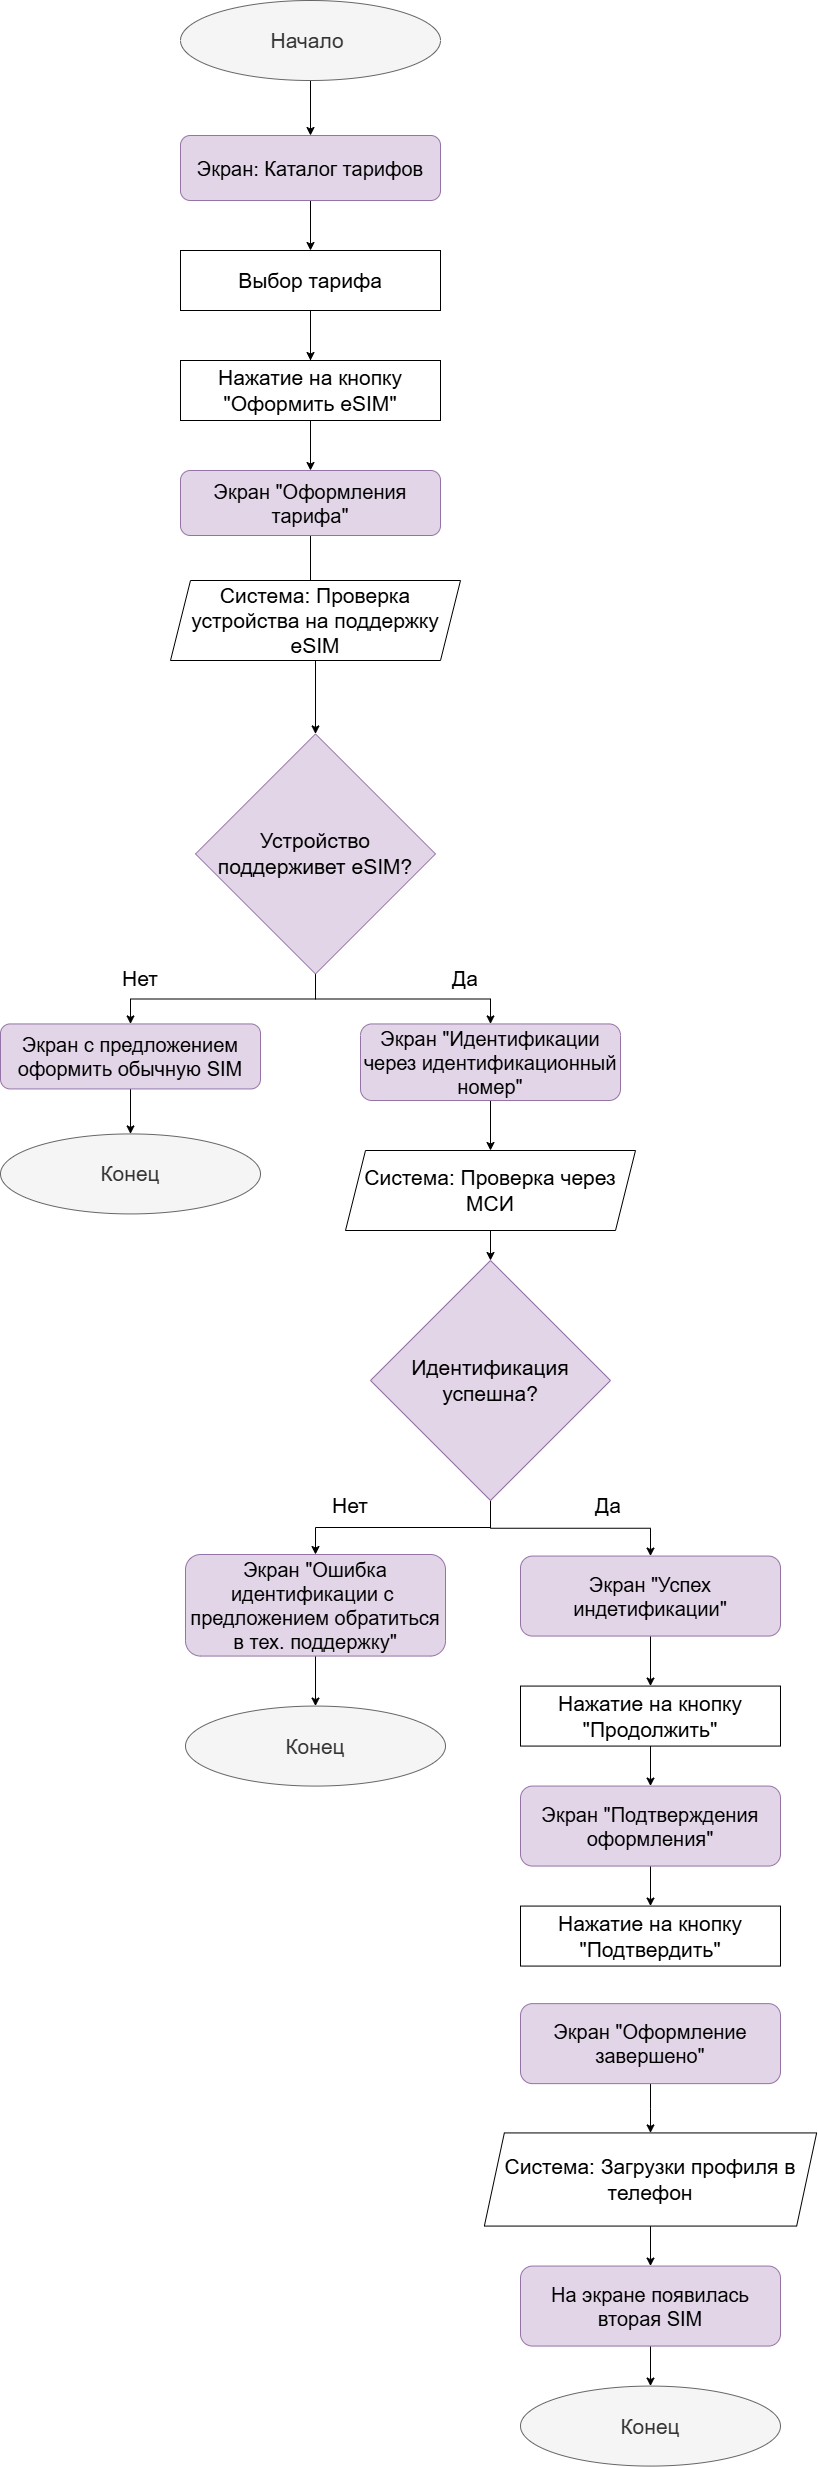

The diagram above was exported from draw.io. Its source (the exported page's mxGraphModel, read from the mxfile embedded in the PNG):
<mxGraphModel dx="2605" dy="1805" grid="1" gridSize="10" guides="1" tooltips="1" connect="1" arrows="1" fold="1" page="1" pageScale="1" pageWidth="827" pageHeight="1169" math="0" shadow="0">
  <root>
    <mxCell id="0" />
    <mxCell id="1" parent="0" />
    <mxCell id="_VvTp-In1wJniq8KSjTe-42" edge="1" parent="1" source="_VvTp-In1wJniq8KSjTe-43" style="edgeStyle=orthogonalEdgeStyle;rounded=0;orthogonalLoop=1;jettySize=auto;html=1;" target="_VvTp-In1wJniq8KSjTe-45">
      <mxGeometry relative="1" as="geometry" />
    </mxCell>
    <mxCell id="_VvTp-In1wJniq8KSjTe-43" parent="1" style="ellipse;whiteSpace=wrap;html=1;fillColor=#f5f5f5;strokeColor=#666666;fontColor=#333333;" value="&lt;font style=&quot;font-size: 21px;&quot;&gt;Начало&amp;nbsp;&lt;/font&gt;" vertex="1">
      <mxGeometry height="80" width="260" x="360" y="870" as="geometry" />
    </mxCell>
    <mxCell id="_VvTp-In1wJniq8KSjTe-44" edge="1" parent="1" source="_VvTp-In1wJniq8KSjTe-45" style="edgeStyle=orthogonalEdgeStyle;rounded=0;orthogonalLoop=1;jettySize=auto;html=1;" target="_VvTp-In1wJniq8KSjTe-48">
      <mxGeometry relative="1" as="geometry" />
    </mxCell>
    <mxCell id="_VvTp-In1wJniq8KSjTe-45" parent="1" style="rounded=1;whiteSpace=wrap;html=1;fillColor=#e1d5e7;strokeColor=#9673a6;" value="&lt;span style=&quot;font-size: 20px;&quot;&gt;Экран: Каталог тарифов&lt;/span&gt;" vertex="1">
      <mxGeometry height="65" width="260" x="360" y="1005" as="geometry" />
    </mxCell>
    <mxCell id="_VvTp-In1wJniq8KSjTe-46" edge="1" parent="1" source="_VvTp-In1wJniq8KSjTe-48" style="edgeStyle=orthogonalEdgeStyle;rounded=0;orthogonalLoop=1;jettySize=auto;html=1;" target="_VvTp-In1wJniq8KSjTe-50">
      <mxGeometry relative="1" as="geometry" />
    </mxCell>
    <mxCell id="_VvTp-In1wJniq8KSjTe-47" edge="1" parent="1" source="_VvTp-In1wJniq8KSjTe-48" style="edgeStyle=orthogonalEdgeStyle;rounded=0;orthogonalLoop=1;jettySize=auto;html=1;" target="_VvTp-In1wJniq8KSjTe-74">
      <mxGeometry relative="1" as="geometry" />
    </mxCell>
    <mxCell id="_VvTp-In1wJniq8KSjTe-48" parent="1" style="rounded=0;whiteSpace=wrap;html=1;" value="&lt;span style=&quot;font-size: 21px;&quot;&gt;Выбор тарифа&lt;/span&gt;" vertex="1">
      <mxGeometry height="60" width="260" x="360" y="1120" as="geometry" />
    </mxCell>
    <mxCell id="_VvTp-In1wJniq8KSjTe-49" edge="1" parent="1" source="_VvTp-In1wJniq8KSjTe-50" style="edgeStyle=orthogonalEdgeStyle;rounded=0;orthogonalLoop=1;jettySize=auto;html=1;entryX=0.5;entryY=0;entryDx=0;entryDy=0;">
      <mxGeometry relative="1" as="geometry">
        <mxPoint x="489.9999999999991" y="1483.43" as="targetPoint" />
      </mxGeometry>
    </mxCell>
    <mxCell id="_VvTp-In1wJniq8KSjTe-50" parent="1" style="rounded=1;whiteSpace=wrap;html=1;fillColor=#e1d5e7;strokeColor=#9673a6;" value="&lt;span style=&quot;font-size: 20px;&quot;&gt;Экран &quot;Оформления тарифа&quot;&lt;/span&gt;" vertex="1">
      <mxGeometry height="65" width="260" x="360" y="1340" as="geometry" />
    </mxCell>
    <mxCell id="_VvTp-In1wJniq8KSjTe-51" edge="1" parent="1" source="_VvTp-In1wJniq8KSjTe-52" style="edgeStyle=orthogonalEdgeStyle;rounded=0;orthogonalLoop=1;jettySize=auto;html=1;entryX=0.5;entryY=0;entryDx=0;entryDy=0;" target="_VvTp-In1wJniq8KSjTe-55">
      <mxGeometry relative="1" as="geometry" />
    </mxCell>
    <mxCell id="_VvTp-In1wJniq8KSjTe-52" parent="1" style="shape=parallelogram;perimeter=parallelogramPerimeter;whiteSpace=wrap;html=1;fixedSize=1;" value="&lt;font style=&quot;font-size: 21px;&quot;&gt;Система: Проверка устройства на поддержку eSIM&lt;/font&gt;" vertex="1">
      <mxGeometry height="80" width="290" x="350" y="1450" as="geometry" />
    </mxCell>
    <mxCell id="_VvTp-In1wJniq8KSjTe-53" edge="1" parent="1" source="_VvTp-In1wJniq8KSjTe-55" style="edgeStyle=orthogonalEdgeStyle;rounded=0;orthogonalLoop=1;jettySize=auto;html=1;entryX=0.5;entryY=0;entryDx=0;entryDy=0;" target="_VvTp-In1wJniq8KSjTe-59">
      <mxGeometry relative="1" as="geometry" />
    </mxCell>
    <mxCell id="_VvTp-In1wJniq8KSjTe-54" edge="1" parent="1" source="_VvTp-In1wJniq8KSjTe-55" style="edgeStyle=orthogonalEdgeStyle;rounded=0;orthogonalLoop=1;jettySize=auto;html=1;" target="_VvTp-In1wJniq8KSjTe-57">
      <mxGeometry relative="1" as="geometry" />
    </mxCell>
    <mxCell id="_VvTp-In1wJniq8KSjTe-55" parent="1" style="rhombus;whiteSpace=wrap;html=1;fillColor=#e1d5e7;strokeColor=#9673a6;" value="&lt;font style=&quot;font-size: 21px;&quot;&gt;Устройство поддерживет eSIM?&lt;/font&gt;" vertex="1">
      <mxGeometry height="240" width="240" x="375" y="1603.43" as="geometry" />
    </mxCell>
    <mxCell id="_VvTp-In1wJniq8KSjTe-56" edge="1" parent="1" source="_VvTp-In1wJniq8KSjTe-57" style="edgeStyle=orthogonalEdgeStyle;rounded=0;orthogonalLoop=1;jettySize=auto;html=1;" target="_VvTp-In1wJniq8KSjTe-76">
      <mxGeometry relative="1" as="geometry" />
    </mxCell>
    <mxCell id="_VvTp-In1wJniq8KSjTe-57" parent="1" style="rounded=1;whiteSpace=wrap;html=1;fillColor=#e1d5e7;strokeColor=#9673a6;" value="&lt;span style=&quot;font-size: 20px;&quot;&gt;Экран &quot;Идентификации через идентификационный номер&quot;&lt;/span&gt;" vertex="1">
      <mxGeometry height="76.57" width="260" x="540" y="1893.43" as="geometry" />
    </mxCell>
    <mxCell id="_VvTp-In1wJniq8KSjTe-58" edge="1" parent="1" source="_VvTp-In1wJniq8KSjTe-59" style="edgeStyle=orthogonalEdgeStyle;rounded=0;orthogonalLoop=1;jettySize=auto;html=1;entryX=0.5;entryY=0;entryDx=0;entryDy=0;">
      <mxGeometry relative="1" as="geometry">
        <mxPoint x="310" y="2003.4300000000003" as="targetPoint" />
      </mxGeometry>
    </mxCell>
    <mxCell id="_VvTp-In1wJniq8KSjTe-59" parent="1" style="rounded=1;whiteSpace=wrap;html=1;fillColor=#e1d5e7;strokeColor=#9673a6;" value="&lt;span style=&quot;font-size: 20px;&quot;&gt;Экран c предложением оформить обычную SIM&lt;/span&gt;" vertex="1">
      <mxGeometry height="65" width="260" x="180" y="1893.43" as="geometry" />
    </mxCell>
    <mxCell id="_VvTp-In1wJniq8KSjTe-60" parent="1" style="text;html=1;whiteSpace=wrap;strokeColor=none;fillColor=none;align=center;verticalAlign=middle;rounded=0;" value="&lt;font style=&quot;font-size: 21px;&quot;&gt;Нет&lt;/font&gt;" vertex="1">
      <mxGeometry height="30" width="60" x="290" y="1833.43" as="geometry" />
    </mxCell>
    <mxCell id="_VvTp-In1wJniq8KSjTe-61" edge="1" parent="1" style="edgeStyle=orthogonalEdgeStyle;rounded=0;orthogonalLoop=1;jettySize=auto;html=1;entryX=0.5;entryY=0;entryDx=0;entryDy=0;" target="_VvTp-In1wJniq8KSjTe-64">
      <mxGeometry relative="1" as="geometry">
        <mxPoint x="670" y="2073.4300000000003" as="sourcePoint" />
      </mxGeometry>
    </mxCell>
    <mxCell id="_VvTp-In1wJniq8KSjTe-62" edge="1" parent="1" source="_VvTp-In1wJniq8KSjTe-64" style="edgeStyle=orthogonalEdgeStyle;rounded=0;orthogonalLoop=1;jettySize=auto;html=1;entryX=0.5;entryY=0;entryDx=0;entryDy=0;" target="_VvTp-In1wJniq8KSjTe-78">
      <mxGeometry relative="1" as="geometry" />
    </mxCell>
    <mxCell id="_VvTp-In1wJniq8KSjTe-63" edge="1" parent="1" source="_VvTp-In1wJniq8KSjTe-64" style="edgeStyle=orthogonalEdgeStyle;rounded=0;orthogonalLoop=1;jettySize=auto;html=1;entryX=0.5;entryY=0;entryDx=0;entryDy=0;" target="_VvTp-In1wJniq8KSjTe-68">
      <mxGeometry relative="1" as="geometry" />
    </mxCell>
    <mxCell id="_VvTp-In1wJniq8KSjTe-64" parent="1" style="rhombus;whiteSpace=wrap;html=1;fillColor=#e1d5e7;strokeColor=#9673a6;" value="&lt;font style=&quot;font-size: 21px;&quot;&gt;Идентификация успешна?&lt;/font&gt;" vertex="1">
      <mxGeometry height="240" width="240" x="550" y="2130" as="geometry" />
    </mxCell>
    <mxCell id="_VvTp-In1wJniq8KSjTe-65" parent="1" style="text;html=1;whiteSpace=wrap;strokeColor=none;fillColor=none;align=center;verticalAlign=middle;rounded=0;" value="&lt;font style=&quot;font-size: 21px;&quot;&gt;Да&lt;/font&gt;" vertex="1">
      <mxGeometry height="30" width="60" x="615" y="1833.43" as="geometry" />
    </mxCell>
    <mxCell id="_VvTp-In1wJniq8KSjTe-66" parent="1" style="text;html=1;whiteSpace=wrap;strokeColor=none;fillColor=none;align=center;verticalAlign=middle;rounded=0;" value="&lt;font style=&quot;font-size: 21px;&quot;&gt;Нет&lt;/font&gt;" vertex="1">
      <mxGeometry height="30" width="60" x="500.1999999999998" y="2360" as="geometry" />
    </mxCell>
    <mxCell id="_VvTp-In1wJniq8KSjTe-67" edge="1" parent="1" source="_VvTp-In1wJniq8KSjTe-68" style="edgeStyle=orthogonalEdgeStyle;rounded=0;orthogonalLoop=1;jettySize=auto;html=1;entryX=0.5;entryY=0;entryDx=0;entryDy=0;" target="_VvTp-In1wJniq8KSjTe-69">
      <mxGeometry relative="1" as="geometry" />
    </mxCell>
    <mxCell id="_VvTp-In1wJniq8KSjTe-68" parent="1" style="rounded=1;whiteSpace=wrap;html=1;fillColor=#e1d5e7;strokeColor=#9673a6;" value="&lt;span style=&quot;font-size: 20px;&quot;&gt;Экран &quot;Успех индетификации&quot;&lt;/span&gt;" vertex="1">
      <mxGeometry height="80" width="260" x="700" y="2425.5699999999997" as="geometry" />
    </mxCell>
    <mxCell id="_VvTp-In1wJniq8KSjTe-69" parent="1" style="rounded=0;whiteSpace=wrap;html=1;" value="&lt;span style=&quot;font-size: 21px;&quot;&gt;Нажатие на кнопку &quot;Продолжить&quot;&lt;/span&gt;" vertex="1">
      <mxGeometry height="60" width="260" x="700" y="2555.5699999999997" as="geometry" />
    </mxCell>
    <mxCell id="_VvTp-In1wJniq8KSjTe-70" edge="1" parent="1" source="_VvTp-In1wJniq8KSjTe-71" style="edgeStyle=orthogonalEdgeStyle;rounded=0;orthogonalLoop=1;jettySize=auto;html=1;" target="_VvTp-In1wJniq8KSjTe-86">
      <mxGeometry relative="1" as="geometry" />
    </mxCell>
    <mxCell id="_VvTp-In1wJniq8KSjTe-71" parent="1" style="shape=parallelogram;perimeter=parallelogramPerimeter;whiteSpace=wrap;html=1;fixedSize=1;" value="&lt;font style=&quot;font-size: 21px;&quot;&gt;Система: Загрузки профиля в телефон&lt;/font&gt;" vertex="1">
      <mxGeometry height="93.14" width="332.3" x="663.8499999999999" y="3002.43" as="geometry" />
    </mxCell>
    <mxCell id="_VvTp-In1wJniq8KSjTe-72" edge="1" parent="1" source="_VvTp-In1wJniq8KSjTe-73" style="edgeStyle=orthogonalEdgeStyle;rounded=0;orthogonalLoop=1;jettySize=auto;html=1;" target="_VvTp-In1wJniq8KSjTe-71">
      <mxGeometry relative="1" as="geometry" />
    </mxCell>
    <mxCell id="_VvTp-In1wJniq8KSjTe-73" parent="1" style="rounded=1;whiteSpace=wrap;html=1;fillColor=#e1d5e7;strokeColor=#9673a6;" value="&lt;span style=&quot;font-size: 20px;&quot;&gt;Экран &quot;Оформление завершено&quot;&lt;/span&gt;" vertex="1">
      <mxGeometry height="80" width="260" x="700" y="2873.1300000000006" as="geometry" />
    </mxCell>
    <mxCell id="_VvTp-In1wJniq8KSjTe-74" parent="1" style="rounded=0;whiteSpace=wrap;html=1;" value="&lt;span style=&quot;font-size: 21px;&quot;&gt;Нажатие на кнопку &quot;Оформить eSIM&quot;&lt;/span&gt;" vertex="1">
      <mxGeometry height="60" width="260" x="360" y="1230" as="geometry" />
    </mxCell>
    <mxCell id="_VvTp-In1wJniq8KSjTe-75" parent="1" style="ellipse;whiteSpace=wrap;html=1;fillColor=#f5f5f5;strokeColor=#666666;fontColor=#333333;" value="&lt;span style=&quot;font-size: 21px;&quot;&gt;Конец&lt;/span&gt;" vertex="1">
      <mxGeometry height="80" width="260" x="180" y="2003.43" as="geometry" />
    </mxCell>
    <mxCell id="_VvTp-In1wJniq8KSjTe-76" parent="1" style="shape=parallelogram;perimeter=parallelogramPerimeter;whiteSpace=wrap;html=1;fixedSize=1;" value="&lt;font style=&quot;font-size: 21px;&quot;&gt;Система: Проверка через МСИ&lt;/font&gt;" vertex="1">
      <mxGeometry height="80" width="290" x="525" y="2020" as="geometry" />
    </mxCell>
    <mxCell id="_VvTp-In1wJniq8KSjTe-77" edge="1" parent="1" source="_VvTp-In1wJniq8KSjTe-78" style="edgeStyle=orthogonalEdgeStyle;rounded=0;orthogonalLoop=1;jettySize=auto;html=1;" target="_VvTp-In1wJniq8KSjTe-84">
      <mxGeometry relative="1" as="geometry" />
    </mxCell>
    <mxCell id="_VvTp-In1wJniq8KSjTe-78" parent="1" style="rounded=1;whiteSpace=wrap;html=1;fillColor=#e1d5e7;strokeColor=#9673a6;" value="&lt;span style=&quot;font-size: 20px;&quot;&gt;Экран &quot;Ошибка идентификации с&amp;nbsp; предложением обратиться в тех. поддержку&quot;&lt;/span&gt;" vertex="1">
      <mxGeometry height="101.57" width="260" x="365" y="2424" as="geometry" />
    </mxCell>
    <mxCell id="_VvTp-In1wJniq8KSjTe-79" parent="1" style="text;html=1;whiteSpace=wrap;strokeColor=none;fillColor=none;align=center;verticalAlign=middle;rounded=0;" value="&lt;font style=&quot;font-size: 21px;&quot;&gt;Да&lt;/font&gt;" vertex="1">
      <mxGeometry height="30" width="60" x="758.1999999999998" y="2360" as="geometry" />
    </mxCell>
    <mxCell id="_VvTp-In1wJniq8KSjTe-80" edge="1" parent="1" source="_VvTp-In1wJniq8KSjTe-69" style="edgeStyle=orthogonalEdgeStyle;rounded=0;orthogonalLoop=1;jettySize=auto;html=1;entryX=0.5;entryY=0;entryDx=0;entryDy=0;" target="_VvTp-In1wJniq8KSjTe-82" value="">
      <mxGeometry relative="1" as="geometry">
        <mxPoint x="830.1999999999998" y="2615.5699999999997" as="sourcePoint" />
        <mxPoint x="830" y="2735.5700000000006" as="targetPoint" />
      </mxGeometry>
    </mxCell>
    <mxCell id="_VvTp-In1wJniq8KSjTe-81" edge="1" parent="1" source="_VvTp-In1wJniq8KSjTe-82" style="edgeStyle=orthogonalEdgeStyle;rounded=0;orthogonalLoop=1;jettySize=auto;html=1;" target="_VvTp-In1wJniq8KSjTe-83">
      <mxGeometry relative="1" as="geometry" />
    </mxCell>
    <mxCell id="_VvTp-In1wJniq8KSjTe-82" parent="1" style="rounded=1;whiteSpace=wrap;html=1;fillColor=#e1d5e7;strokeColor=#9673a6;" value="&lt;span style=&quot;font-size: 20px;&quot;&gt;Экран &quot;Подтверждения оформления&quot;&lt;/span&gt;" vertex="1">
      <mxGeometry height="80" width="260" x="700" y="2655.5699999999997" as="geometry" />
    </mxCell>
    <mxCell id="_VvTp-In1wJniq8KSjTe-83" parent="1" style="rounded=0;whiteSpace=wrap;html=1;" value="&lt;span style=&quot;font-size: 21px;&quot;&gt;Нажатие на кнопку &quot;Подтвердить&quot;&lt;/span&gt;" vertex="1">
      <mxGeometry height="60" width="260" x="700" y="2775.57" as="geometry" />
    </mxCell>
    <mxCell id="_VvTp-In1wJniq8KSjTe-84" parent="1" style="ellipse;whiteSpace=wrap;html=1;fillColor=#f5f5f5;strokeColor=#666666;fontColor=#333333;" value="&lt;span style=&quot;font-size: 21px;&quot;&gt;Конец&lt;/span&gt;" vertex="1">
      <mxGeometry height="80" width="260" x="365" y="2575.5699999999997" as="geometry" />
    </mxCell>
    <mxCell id="_VvTp-In1wJniq8KSjTe-85" edge="1" parent="1" source="_VvTp-In1wJniq8KSjTe-86" style="edgeStyle=orthogonalEdgeStyle;rounded=0;orthogonalLoop=1;jettySize=auto;html=1;" target="_VvTp-In1wJniq8KSjTe-87">
      <mxGeometry relative="1" as="geometry" />
    </mxCell>
    <mxCell id="_VvTp-In1wJniq8KSjTe-86" parent="1" style="rounded=1;whiteSpace=wrap;html=1;fillColor=#e1d5e7;strokeColor=#9673a6;" value="&lt;span style=&quot;font-size: 20px;&quot;&gt;На экране появилась вторая SIM&lt;/span&gt;" vertex="1">
      <mxGeometry height="80" width="260" x="700" y="3135.57" as="geometry" />
    </mxCell>
    <mxCell id="_VvTp-In1wJniq8KSjTe-87" parent="1" style="ellipse;whiteSpace=wrap;html=1;fillColor=#f5f5f5;strokeColor=#666666;fontColor=#333333;" value="&lt;span style=&quot;font-size: 21px;&quot;&gt;Конец&lt;/span&gt;" vertex="1">
      <mxGeometry height="80" width="260" x="700" y="3255.57" as="geometry" />
    </mxCell>
  </root>
</mxGraphModel>